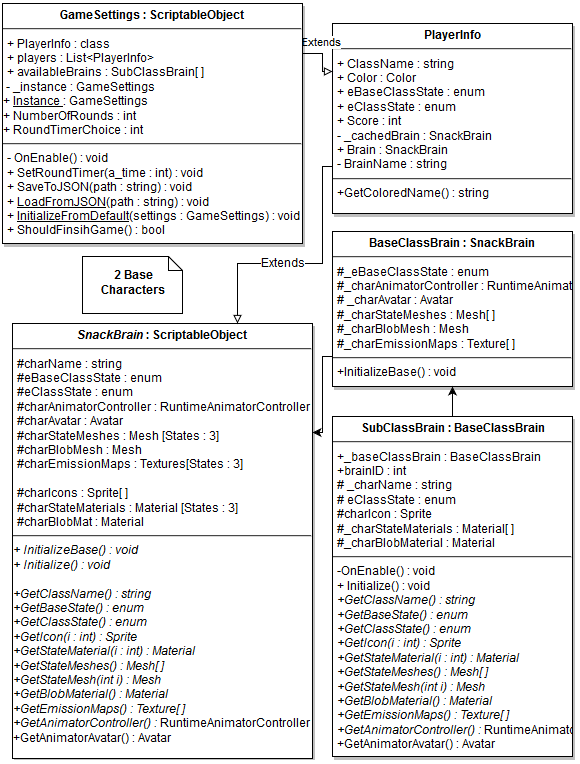

The diagram above was exported from draw.io. Its source (the exported page's mxGraphModel, read from the mxfile embedded in the PNG):
<mxGraphModel dx="1386" dy="824" grid="1" gridSize="10" guides="1" tooltips="1" connect="1" arrows="1" fold="1" page="1" pageScale="1.5" pageWidth="826" pageHeight="584" background="#ffffff" math="0" shadow="0">
  <root>
    <mxCell id="0" style=";html=1;" />
    <mxCell id="1" style=";html=1;" parent="0" />
    <mxCell id="6588d367772467ce-81" value="&lt;p style=&quot;margin: 0px ; margin-top: 4px ; text-align: center&quot;&gt;&lt;strong&gt;RockyRoad&lt;/strong&gt;&lt;/p&gt;&lt;hr&gt;&lt;br&gt;&lt;hr&gt;&lt;p style=&quot;margin: 0px ; margin-left: 4px&quot;&gt;&lt;br&gt;&lt;/p&gt;" style="shadow=1;fillColor=#FFFFFF;gradientColor=none;verticalAlign=top;align=left;overflow=fill;fontSize=12;fontFamily=Helvetica;html=1" vertex="1" parent="1">
      <mxGeometry x="127" y="327" width="223" height="110" as="geometry" />
    </mxCell>
    <mxCell id="6588d367772467ce-82" value="&lt;p style=&quot;margin: 0px ; margin-top: 4px ; text-align: center&quot;&gt;&lt;strong&gt;Mint Chop Chip&lt;/strong&gt;&lt;/p&gt;&lt;hr&gt;&lt;p style=&quot;margin: 0px ; margin-left: 4px&quot;&gt;&lt;br&gt;&lt;/p&gt;&lt;hr&gt;&lt;p style=&quot;margin: 0px ; margin-left: 4px&quot;&gt;&lt;br&gt;&lt;/p&gt;" style="shadow=1;fillColor=#FFFFFF;gradientColor=none;verticalAlign=top;align=left;overflow=fill;fontSize=12;fontFamily=Helvetica;html=1" vertex="1" parent="1">
      <mxGeometry x="205" y="492" width="140" height="110" as="geometry" />
    </mxCell>
    <mxCell id="6588d367772467ce-83" value="&lt;p style=&quot;margin: 0px ; margin-top: 4px ; text-align: center&quot;&gt;&lt;b&gt;Cookie Crunch&lt;/b&gt;&lt;/p&gt;&lt;hr&gt;&lt;p style=&quot;margin: 0px ; margin-left: 4px&quot;&gt;&lt;br&gt;&lt;/p&gt;&lt;hr&gt;&lt;p style=&quot;margin: 0px ; margin-left: 4px&quot;&gt;&lt;br&gt;&lt;/p&gt;" style="shadow=1;fillColor=#FFFFFF;gradientColor=none;verticalAlign=top;align=left;overflow=fill;fontSize=12;fontFamily=Helvetica;html=1" vertex="1" parent="1">
      <mxGeometry x="128" y="627" width="130" height="110" as="geometry" />
    </mxCell>
    <mxCell id="6588d367772467ce-84" value="&lt;p style=&quot;margin: 0px ; margin-top: 4px ; text-align: center&quot;&gt;&lt;b&gt;Rainbow Warrior&lt;/b&gt;&lt;/p&gt;&lt;hr&gt;&lt;p style=&quot;margin: 0px ; margin-left: 4px&quot;&gt;&lt;br&gt;&lt;/p&gt;&lt;hr&gt;&lt;p style=&quot;margin: 0px ; margin-left: 4px&quot;&gt;&lt;br&gt;&lt;/p&gt;" style="shadow=1;fillColor=#FFFFFF;gradientColor=none;verticalAlign=top;align=left;overflow=fill;fontSize=12;fontFamily=Helvetica;html=1" vertex="1" parent="1">
      <mxGeometry x="294" y="627" width="130" height="110" as="geometry" />
    </mxCell>
    <mxCell id="50500804879d2a1c-14" style="edgeStyle=orthogonalEdgeStyle;rounded=0;html=1;exitX=0;exitY=0.5;entryX=1;entryY=0.25;endArrow=classic;endFill=1;jettySize=auto;orthogonalLoop=1;" edge="1" parent="1" source="75d68d8500346cde-64" target="7121e64ae92cbfe3-5">
      <mxGeometry relative="1" as="geometry">
        <Array as="points">
          <mxPoint x="960" y="373" />
          <mxPoint x="960" y="449" />
        </Array>
      </mxGeometry>
    </mxCell>
    <mxCell id="75d68d8500346cde-64" value="&lt;p style=&quot;margin: 0px ; margin-top: 4px ; text-align: center&quot;&gt;&lt;strong&gt;BaseClassBrain : SnackBrain&lt;br&gt;&lt;/strong&gt;&lt;/p&gt;&lt;hr&gt;&lt;p style=&quot;margin: 0px ; margin-left: 4px&quot;&gt;#_eBaseClassState : enum&lt;/p&gt;&lt;p style=&quot;margin: 0px ; margin-left: 4px&quot;&gt;#_charAnimatorController : RuntimeAnimatorController&lt;/p&gt;&lt;p style=&quot;margin: 0px ; margin-left: 4px&quot;&gt;# _charAvatar : Avatar&lt;/p&gt;&lt;p style=&quot;margin: 0px ; margin-left: 4px&quot;&gt;#_charStateMeshes : Mesh[ ]&lt;br&gt;&lt;/p&gt;&lt;p style=&quot;margin: 0px ; margin-left: 4px&quot;&gt;#_charBlobMesh : Mesh&lt;/p&gt;&lt;p style=&quot;margin: 0px ; margin-left: 4px&quot;&gt;#_charEmissionMaps : Texture[ ]&lt;br&gt;&lt;/p&gt;&lt;hr&gt;&lt;p style=&quot;margin: 0px ; margin-left: 4px&quot;&gt;+InitializeBase() : void&lt;br&gt;&lt;/p&gt;" style="shadow=1;fillColor=#FFFFFF;gradientColor=none;verticalAlign=top;align=left;overflow=fill;fontSize=12;fontFamily=Helvetica;html=1" vertex="1" parent="1">
      <mxGeometry x="970" y="248" width="240" height="155" as="geometry" />
    </mxCell>
    <mxCell id="2234e5bc68d1c5ea-64" value="&lt;p style=&quot;margin: 0px ; margin-top: 4px ; text-align: center&quot;&gt;&lt;strong&gt;Rocky Road Brain&lt;br&gt;&lt;/strong&gt;&lt;/p&gt;&lt;hr&gt;&lt;p style=&quot;margin: 0px ; margin-left: 4px&quot;&gt;&lt;br&gt;&lt;/p&gt;&lt;hr&gt;&lt;p style=&quot;margin: 0px ; margin-left: 4px&quot;&gt;&lt;br&gt;&lt;/p&gt;" style="shadow=1;fillColor=#FFFFFF;gradientColor=none;verticalAlign=top;align=left;overflow=fill;fontSize=12;fontFamily=Helvetica;html=1" vertex="1" parent="1">
      <mxGeometry x="38" y="492" width="140" height="110" as="geometry" />
    </mxCell>
    <mxCell id="770aefaabf2d16a1-66" style="edgeStyle=orthogonalEdgeStyle;rounded=0;html=1;exitX=0.5;exitY=0;entryX=0.25;entryY=1;jettySize=auto;orthogonalLoop=1;" edge="1" parent="1" source="2234e5bc68d1c5ea-64" target="6588d367772467ce-81">
      <mxGeometry relative="1" as="geometry" />
    </mxCell>
    <mxCell id="770aefaabf2d16a1-67" style="edgeStyle=orthogonalEdgeStyle;rounded=0;html=1;exitX=0.5;exitY=0;entryX=0.5;entryY=1;jettySize=auto;orthogonalLoop=1;" edge="1" parent="1" source="6588d367772467ce-82" target="6588d367772467ce-81">
      <mxGeometry relative="1" as="geometry" />
    </mxCell>
    <mxCell id="770aefaabf2d16a1-68" style="edgeStyle=orthogonalEdgeStyle;rounded=0;html=1;exitX=0.5;exitY=0;entryX=0.75;entryY=1;jettySize=auto;orthogonalLoop=1;" edge="1" parent="1" source="6588d367772467ce-84" target="6588d367772467ce-81">
      <mxGeometry relative="1" as="geometry">
        <Array as="points">
          <mxPoint x="359" y="464" />
          <mxPoint x="294" y="464" />
        </Array>
      </mxGeometry>
    </mxCell>
    <mxCell id="770aefaabf2d16a1-69" style="edgeStyle=orthogonalEdgeStyle;rounded=0;html=1;exitX=0.5;exitY=0;entryX=0.25;entryY=1;jettySize=auto;orthogonalLoop=1;" edge="1" parent="1">
      <mxGeometry relative="1" as="geometry">
        <mxPoint x="193" y="626" as="sourcePoint" />
        <mxPoint x="223" y="436" as="targetPoint" />
        <Array as="points">
          <mxPoint x="193" y="464" />
          <mxPoint x="223" y="464" />
        </Array>
      </mxGeometry>
    </mxCell>
    <mxCell id="770aefaabf2d16a1-70" value="&lt;div align=&quot;center&quot;&gt;&lt;br&gt;These Base Classes will be prefabs&lt;br&gt;&lt;/div&gt;" style="shape=note;whiteSpace=wrap;html=1;size=14;verticalAlign=top;align=left;spacingTop=-6;" vertex="1" parent="1">
      <mxGeometry x="10" y="347" width="100" height="70" as="geometry" />
    </mxCell>
    <mxCell id="770aefaabf2d16a1-71" value="&lt;div align=&quot;center&quot;&gt;&lt;br&gt;These Brains don't have to be their own script - they are &quot;generic&quot; enough to be one class type - prefabs will define uniqueness&lt;br&gt;&lt;/div&gt;" style="shape=note;whiteSpace=wrap;html=1;size=14;verticalAlign=top;align=left;spacingTop=-6;" vertex="1" parent="1">
      <mxGeometry x="385" y="502" width="201" height="90" as="geometry" />
    </mxCell>
    <mxCell id="770aefaabf2d16a1-72" value="&lt;p style=&quot;margin: 0px ; margin-top: 4px ; text-align: center&quot;&gt;&lt;strong&gt;SnackBrain : ScriptableObject&lt;br&gt;&lt;/strong&gt;&lt;/p&gt;&lt;hr&gt;&lt;br&gt;&lt;hr&gt;&lt;p style=&quot;margin: 0px ; margin-left: 4px&quot;&gt;&lt;br&gt;&lt;/p&gt;" style="shadow=1;fillColor=#FFFFFF;gradientColor=none;verticalAlign=top;align=left;overflow=fill;fontSize=12;fontFamily=Helvetica;html=1" vertex="1" parent="1">
      <mxGeometry x="254" y="160" width="210" height="112" as="geometry" />
    </mxCell>
    <mxCell id="770aefaabf2d16a1-73" value="&lt;p align=&quot;center&quot;&gt;&lt;b&gt;2 Base Characters&lt;/b&gt;&lt;/p&gt;" style="shape=note;whiteSpace=wrap;html=1;size=14;verticalAlign=top;align=left;spacingTop=-6;" vertex="1" parent="1">
      <mxGeometry x="720" y="273" width="100" height="57" as="geometry" />
    </mxCell>
    <mxCell id="770aefaabf2d16a1-74" style="edgeStyle=orthogonalEdgeStyle;rounded=1;html=1;exitX=0.75;exitY=0;entryX=0.25;entryY=1;jettySize=auto;orthogonalLoop=1;dashed=1;" edge="1" parent="1" source="6588d367772467ce-81" target="770aefaabf2d16a1-72">
      <mxGeometry relative="1" as="geometry">
        <Array as="points">
          <mxPoint x="294" y="294" />
          <mxPoint x="307" y="294" />
        </Array>
      </mxGeometry>
    </mxCell>
    <mxCell id="770aefaabf2d16a1-75" value="&lt;font style=&quot;font-size: 29px&quot;&gt;Snack Attack Player Code Architecture&lt;br&gt;&lt;/font&gt;" style="text;html=1;fontSize=24;fontStyle=1;verticalAlign=middle;align=center;" vertex="1" parent="1">
      <mxGeometry x="75" y="50" width="461" height="40" as="geometry" />
    </mxCell>
    <mxCell id="50500804879d2a1c-10" style="edgeStyle=orthogonalEdgeStyle;rounded=0;html=1;exitX=0.5;exitY=0;entryX=0.5;entryY=1;endArrow=classic;endFill=1;jettySize=auto;orthogonalLoop=1;" edge="1" parent="1" source="7121e64ae92cbfe3-2" target="75d68d8500346cde-64">
      <mxGeometry relative="1" as="geometry" />
    </mxCell>
    <mxCell id="7121e64ae92cbfe3-2" value="&lt;p style=&quot;margin: 0px ; margin-top: 4px ; text-align: center&quot;&gt;&lt;strong&gt;SubClassBrain : &lt;/strong&gt;&lt;strong&gt;BaseClassBrain&lt;/strong&gt;&lt;/p&gt;&lt;hr&gt;&lt;p style=&quot;margin: 0px ; margin-left: 4px&quot;&gt;+_baseClassBrain : BaseClassBrain&lt;/p&gt;&lt;p style=&quot;margin: 0px ; margin-left: 4px&quot;&gt;+brainID : int&lt;/p&gt;&lt;p style=&quot;margin: 0px ; margin-left: 4px&quot;&gt;# _charName : string&lt;/p&gt;&lt;p style=&quot;margin: 0px ; margin-left: 4px&quot;&gt;# eClassState : enum&lt;/p&gt;&lt;p style=&quot;margin: 0px ; margin-left: 4px&quot;&gt;#charIcon : Sprite&lt;/p&gt;&lt;p style=&quot;margin: 0px ; margin-left: 4px&quot;&gt;#_charStateMaterials : Material[ ]&lt;/p&gt;&lt;p style=&quot;margin: 0px ; margin-left: 4px&quot;&gt;#_charBlobMaterial : Material&lt;br&gt;&lt;/p&gt;&lt;hr&gt;&lt;p style=&quot;margin: 0px ; margin-left: 4px&quot;&gt;-OnEnable() : void&lt;/p&gt;&lt;p style=&quot;margin: 0px ; margin-left: 4px&quot;&gt;+ Initialize() : void&lt;/p&gt;&lt;p style=&quot;margin: 0px ; margin-left: 4px&quot;&gt;&lt;i&gt;+GetClassName() : string&lt;br&gt;+GetBaseState() : enum&lt;br&gt;+GetClassState() : enum&lt;/i&gt;&lt;br&gt;&lt;i&gt;+GetIcon(i : int) : Sprite&lt;br&gt;+GetStateMaterial(i : int) : Material&lt;br&gt;+GetStateMeshes() : Mesh[ ]&lt;br&gt;+GetStateMesh(int i) : Mesh&lt;br&gt;+GetBlobMaterial() : Material&lt;br&gt;+GetEmissionMaps() : Texture[ ]&lt;br&gt;+GetAnimatorController() : &lt;/i&gt;RuntimeAnimatorController&lt;br&gt;+GetAnimatorAvatar() : Avatar&lt;/p&gt;" style="shadow=1;fillColor=#FFFFFF;gradientColor=none;verticalAlign=top;align=left;overflow=fill;fontSize=12;fontFamily=Helvetica;html=1" vertex="1" parent="1">
      <mxGeometry x="970" y="433" width="240" height="340" as="geometry" />
    </mxCell>
    <mxCell id="7121e64ae92cbfe3-3" value="" style="line;strokeWidth=2;direction=south;html=1;" vertex="1" parent="1">
      <mxGeometry x="615" y="8" width="10" height="860" as="geometry" />
    </mxCell>
    <mxCell id="7121e64ae92cbfe3-5" value="&lt;p style=&quot;margin: 0px ; margin-top: 4px ; text-align: center&quot;&gt;&lt;strong&gt;&lt;i&gt;SnackBrain &lt;/i&gt;: ScriptableObject&lt;br&gt;&lt;/strong&gt;&lt;/p&gt;&lt;hr&gt;&lt;p style=&quot;margin: 0px ; margin-left: 4px&quot;&gt;#charName : string&lt;/p&gt;&lt;p style=&quot;margin: 0px ; margin-left: 4px&quot;&gt;#eBaseClassState : enum&lt;br&gt;&lt;/p&gt;&lt;p style=&quot;margin: 0px ; margin-left: 4px&quot;&gt;#eClassState : enum&lt;/p&gt;&lt;p style=&quot;margin: 0px ; margin-left: 4px&quot;&gt;#charAnimatorController : RuntimeAnimatorController&lt;/p&gt;&lt;p style=&quot;margin: 0px ; margin-left: 4px&quot;&gt;#charAvatar : Avatar&lt;/p&gt;&lt;p style=&quot;margin: 0px ; margin-left: 4px&quot;&gt;#charStateMeshes : Mesh [States : 3]&lt;/p&gt;&lt;p style=&quot;margin: 0px ; margin-left: 4px&quot;&gt;#charBlobMesh : Mesh&lt;/p&gt;&lt;p style=&quot;margin: 0px ; margin-left: 4px&quot;&gt;#charEmissionMaps : Textures[States : 3]&lt;/p&gt;&lt;p style=&quot;margin: 0px ; margin-left: 4px&quot;&gt;&lt;br&gt;&lt;/p&gt;&lt;p style=&quot;margin: 0px ; margin-left: 4px&quot;&gt;#charIcons : Sprite[ ]&lt;span&gt;&lt;/span&gt;&lt;br&gt;&lt;/p&gt;&lt;p style=&quot;margin: 0px ; margin-left: 4px&quot;&gt;#charStateMaterials : Material [States : 3]&lt;/p&gt;&lt;p style=&quot;margin: 0px ; margin-left: 4px&quot;&gt;#charBlobMat : Material&lt;br&gt;&lt;/p&gt;&lt;hr&gt;&lt;i&gt;+ InitializeBase() : void&lt;br&gt;+ Initialize() : void&lt;br&gt;&lt;br&gt;+GetClassName() : string&lt;br&gt;+GetBaseState() : enum&lt;br&gt;+GetClassState() : enum&lt;/i&gt;&lt;br&gt;&lt;i&gt;+GetIcon(i : int) : Sprite&lt;br&gt;+GetStateMaterial(i : int) : Material&lt;br&gt;+GetStateMeshes() : Mesh[ ]&lt;br&gt;+GetStateMesh(int i) : Mesh&lt;br&gt;+GetBlobMaterial() : Material&lt;br&gt;+GetEmissionMaps() : Texture[ ]&lt;br&gt;+GetAnimatorController() : &lt;/i&gt;RuntimeAnimatorController&lt;br&gt;+GetAnimatorAvatar() : Avatar&lt;br&gt;" style="shadow=1;fillColor=#FFFFFF;gradientColor=none;verticalAlign=top;align=left;overflow=fill;fontSize=12;fontFamily=Helvetica;html=1" vertex="1" parent="1">
      <mxGeometry x="650" y="340" width="300" height="435" as="geometry" />
    </mxCell>
    <mxCell id="50500804879d2a1c-7" style="edgeStyle=orthogonalEdgeStyle;rounded=0;html=1;exitX=0;exitY=0.75;entryX=0.75;entryY=0;endArrow=block;endFill=0;jettySize=auto;orthogonalLoop=1;" edge="1" parent="1" source="7121e64ae92cbfe3-6" target="7121e64ae92cbfe3-5">
      <mxGeometry relative="1" as="geometry">
        <Array as="points">
          <mxPoint x="960" y="183" />
          <mxPoint x="960" y="280" />
          <mxPoint x="875" y="280" />
        </Array>
      </mxGeometry>
    </mxCell>
    <mxCell id="50500804879d2a1c-8" value="Extends" style="text;html=1;resizable=0;points=[];align=center;verticalAlign=middle;labelBackgroundColor=#ffffff;" vertex="1" connectable="0" parent="50500804879d2a1c-7">
      <mxGeometry x="0.2653" y="3" relative="1" as="geometry">
        <mxPoint x="12" y="-3" as="offset" />
      </mxGeometry>
    </mxCell>
    <mxCell id="7121e64ae92cbfe3-6" value="&lt;p style=&quot;margin: 0px ; margin-top: 4px ; text-align: center&quot;&gt;&lt;strong&gt;PlayerInfo&lt;br&gt;&lt;/strong&gt;&lt;/p&gt;&lt;hr&gt;&lt;p style=&quot;margin: 0px ; margin-left: 4px&quot;&gt;+ ClassName : string&lt;/p&gt;&lt;p style=&quot;margin: 0px ; margin-left: 4px&quot;&gt;&lt;span&gt;+ Color : Color&lt;/span&gt;&lt;/p&gt;&lt;p style=&quot;margin: 0px ; margin-left: 4px&quot;&gt;&lt;span&gt;+ eBaseClassState : enum&lt;/span&gt;&lt;/p&gt;&lt;p style=&quot;margin: 0px ; margin-left: 4px&quot;&gt;&lt;span&gt;+ eClassState : enum&lt;/span&gt;&lt;/p&gt;&lt;p style=&quot;margin: 0px ; margin-left: 4px&quot;&gt;&lt;span&gt;+ Score : int&lt;/span&gt;&lt;/p&gt;&lt;p style=&quot;margin: 0px ; margin-left: 4px&quot;&gt;&lt;span&gt;- _cachedBrain : SnackBrain&lt;/span&gt;&lt;/p&gt;&lt;p style=&quot;margin: 0px ; margin-left: 4px&quot;&gt;&lt;span&gt;+ Brain : SnackBrain&lt;/span&gt;&lt;/p&gt;&lt;p style=&quot;margin: 0px ; margin-left: 4px&quot;&gt;- BrainName : string&lt;br&gt;&lt;/p&gt;&lt;hr&gt;&lt;p style=&quot;margin: 0px ; margin-left: 4px&quot;&gt;+GetColoredName() : string&lt;br&gt;&lt;/p&gt;" style="shadow=1;fillColor=#FFFFFF;gradientColor=none;verticalAlign=top;align=left;overflow=fill;fontSize=12;fontFamily=Helvetica;html=1" vertex="1" parent="1">
      <mxGeometry x="970" y="40" width="240" height="190" as="geometry" />
    </mxCell>
    <mxCell id="50500804879d2a1c-6" value="Extends" style="edgeStyle=orthogonalEdgeStyle;rounded=0;html=1;exitX=1;exitY=0.25;entryX=0;entryY=0.25;jettySize=auto;orthogonalLoop=1;endArrow=block;endFill=0;" edge="1" parent="1" source="50500804879d2a1c-1" target="7121e64ae92cbfe3-6">
      <mxGeometry x="0.0345" y="-10" relative="1" as="geometry">
        <Array as="points">
          <mxPoint x="940" y="70" />
          <mxPoint x="960" y="70" />
          <mxPoint x="960" y="88" />
        </Array>
        <mxPoint x="10" y="-10" as="offset" />
      </mxGeometry>
    </mxCell>
    <mxCell id="50500804879d2a1c-1" value="&lt;p style=&quot;margin: 0px ; margin-top: 4px ; text-align: center&quot;&gt;&lt;strong&gt;GameSettings : ScriptableObject&lt;br&gt;&lt;/strong&gt;&lt;/p&gt;&lt;hr&gt;&lt;p style=&quot;margin: 0px ; margin-left: 4px&quot;&gt;&lt;span&gt;+ PlayerInfo : class&lt;br&gt;&lt;/span&gt;&lt;/p&gt;&lt;p style=&quot;margin: 0px ; margin-left: 4px&quot;&gt;&lt;span&gt;+ players : List&amp;lt;PlayerInfo&amp;gt;&lt;/span&gt;&lt;/p&gt;&lt;p style=&quot;margin: 0px ; margin-left: 4px&quot;&gt;+ availableBrains : SubClassBrain[ ]&lt;/p&gt;&amp;nbsp;- _instance : GameSettings&lt;br&gt;+ &lt;u&gt;Instance &lt;/u&gt;: GameSettings&lt;br&gt;+ NumberOfRounds : int&lt;br&gt;+ RoundTimerChoice : int&lt;br&gt;&lt;hr&gt;&lt;p style=&quot;margin: 0px ; margin-left: 4px&quot;&gt;- OnEnable() : void&lt;/p&gt;&lt;p style=&quot;margin: 0px ; margin-left: 4px&quot;&gt;+ SetRoundTimer(a_time : int) : void&lt;br&gt;&lt;/p&gt;&lt;p style=&quot;margin: 0px ; margin-left: 4px&quot;&gt;+ SaveToJSON(path : string) : void&lt;br&gt;&lt;/p&gt;&lt;p style=&quot;margin: 0px ; margin-left: 4px&quot;&gt;+ &lt;u&gt;LoadFromJSON&lt;/u&gt;(path : string) : void&lt;br&gt;&lt;/p&gt;&lt;p style=&quot;margin: 0px ; margin-left: 4px&quot;&gt;+ &lt;u&gt;InitializeFromDefault&lt;/u&gt;(settings : GameSettings) : void&lt;/p&gt;&lt;p style=&quot;margin: 0px ; margin-left: 4px&quot;&gt;+ ShouldFinsihGame() : bool&lt;/p&gt;" style="shadow=1;fillColor=#FFFFFF;gradientColor=none;verticalAlign=top;align=left;overflow=fill;fontSize=12;fontFamily=Helvetica;html=1" vertex="1" parent="1">
      <mxGeometry x="640" y="20" width="300" height="240" as="geometry" />
    </mxCell>
    <mxCell id="50500804879d2a1c-2" value="&lt;p style=&quot;margin: 0px ; margin-top: 4px ; text-align: center&quot;&gt;&lt;strong&gt;Princess Cake&lt;br&gt;&lt;/strong&gt;&lt;/p&gt;&lt;hr&gt;&lt;br&gt;&lt;hr&gt;&lt;p style=&quot;margin: 0px ; margin-left: 4px&quot;&gt;&lt;br&gt;&lt;/p&gt;" style="shadow=1;fillColor=#FFFFFF;gradientColor=none;verticalAlign=top;align=left;overflow=fill;fontSize=12;fontFamily=Helvetica;html=1" vertex="1" parent="1">
      <mxGeometry x="374" y="328" width="223" height="110" as="geometry" />
    </mxCell>
    <mxCell id="50500804879d2a1c-3" style="edgeStyle=orthogonalEdgeStyle;rounded=1;html=1;exitX=0.291;exitY=0.018;entryX=0.75;entryY=1;jettySize=auto;orthogonalLoop=1;dashed=1;exitPerimeter=0;" edge="1" parent="1" source="50500804879d2a1c-2" target="770aefaabf2d16a1-72">
      <mxGeometry relative="1" as="geometry">
        <mxPoint x="304" y="337" as="sourcePoint" />
        <mxPoint x="338" y="282" as="targetPoint" />
        <Array as="points">
          <mxPoint x="439" y="294" />
          <mxPoint x="412" y="294" />
        </Array>
      </mxGeometry>
    </mxCell>
    <mxCell id="50500804879d2a1c-4" value="" style="line;strokeWidth=2;html=1;dashed=1;fillColor=#f5f5f5;strokeColor=#666666;" vertex="1" parent="1">
      <mxGeometry x="10" y="310" width="590" height="10" as="geometry" />
    </mxCell>
    <mxCell id="50500804879d2a1c-5" value="" style="line;strokeWidth=2;html=1;dashed=1;fillColor=#f5f5f5;strokeColor=#666666;" vertex="1" parent="1">
      <mxGeometry x="10" y="475" width="590" height="10" as="geometry" />
    </mxCell>
  </root>
</mxGraphModel>